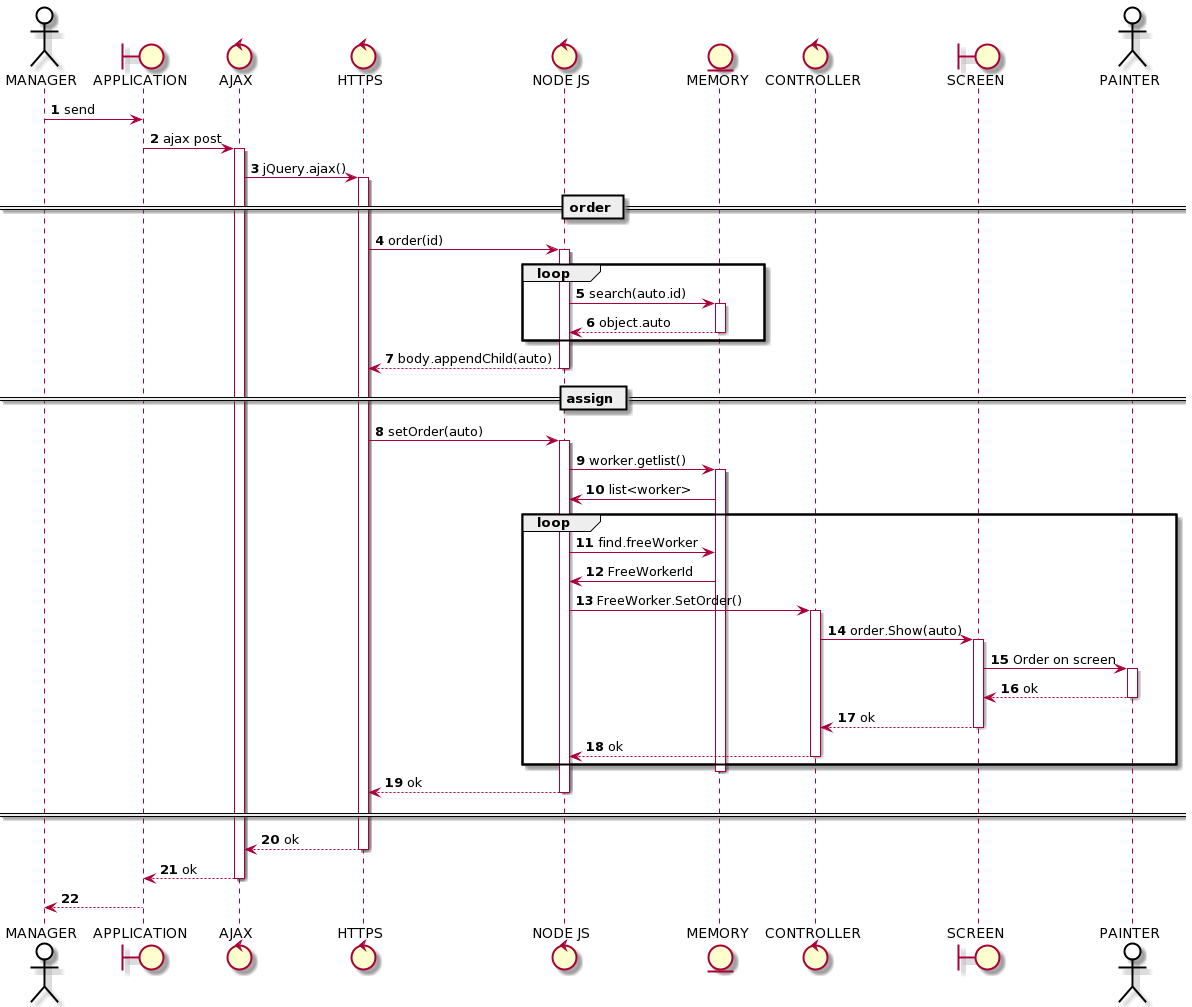

The diagram above was rendered by PlantUML. Its source (embedded in the PNG):
@startuml
skinparam actor {
	BackgroundColor White
	ArrowColor Black
	BorderColor Black
}
autonumber

actor "MANAGER" as manager
boundary "APPLICATION" as app
control "AJAX" as ajax
control "HTTPS" as web
control "NODE JS" as js
entity "MEMORY" as mem
control "CONTROLLER" as ctl
boundary "SCREEN" as screen
actor "PAINTER" as paint

manager -> app: send
app -> ajax: ajax post
activate ajax
ajax -> web: jQuery.ajax()
activate web

== order ==

web -> js: order(id)
activate js
loop
   js -> mem: search(auto.id)
   activate mem
   mem --> js: object.auto
   deactivate mem
end
js --> web: body.appendChild(auto)
deactivate js

== assign ==

web -> js: setOrder(auto)
activate js

js -> mem: worker.getlist()
activate mem
mem -> js: list<worker>

loop
   js -> mem: find.freeWorker
   mem -> js: FreeWorkerId
   js -> ctl: FreeWorker.SetOrder()
   activate ctl
   ctl -> screen: order.Show(auto)
   activate screen
   screen -> paint: Order on screen
   activate paint
   paint --> screen: ok
   deactivate paint
   screen --> ctl: ok  
   deactivate screen
   ctl --> js: ok
   deactivate ctl
end
deactivate mem
js --> web: ok
deactivate js

== ==

web --> ajax: ok
deactivate web
ajax --> app: ok
deactivate ajax

app --> manager
@enduml